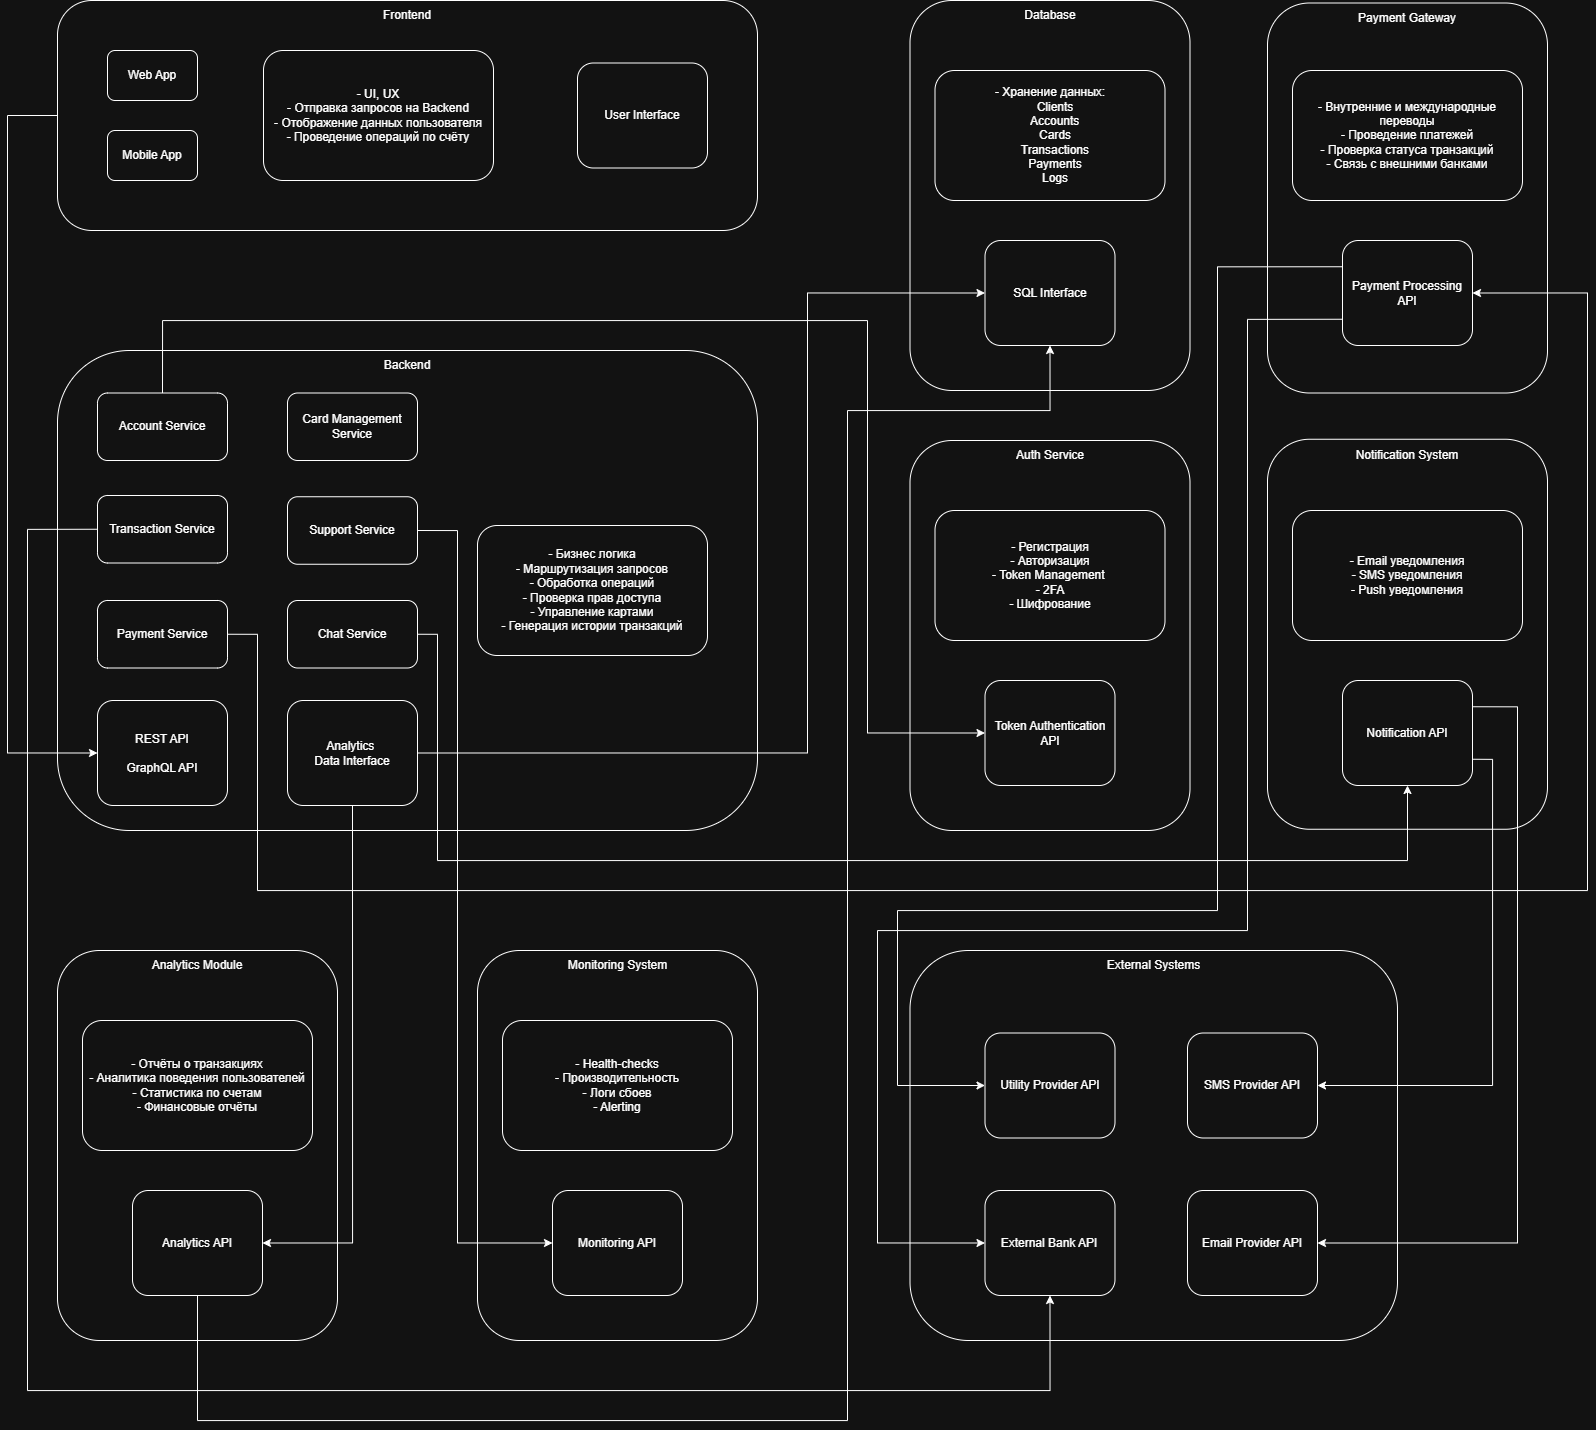

The diagram above was exported from draw.io. Its source (the exported page's mxGraphModel, read from the mxfile embedded in the PNG):
<mxGraphModel dx="1074" dy="1081" grid="1" gridSize="10" guides="1" tooltips="1" connect="1" arrows="1" fold="1" page="1" pageScale="1" pageWidth="827" pageHeight="1169" math="0" shadow="0">
  <root>
    <mxCell id="0" />
    <mxCell id="1" parent="0" />
    <mxCell id="YbBZHNZRGVrDw66sxx72-41" parent="1" style="rounded=1;whiteSpace=wrap;html=1;" value="" vertex="1">
      <mxGeometry height="390" width="487.5" x="1772.5" y="1040" as="geometry" />
    </mxCell>
    <mxCell id="s8hlbUUqlNKxwtQgohPh-20" parent="1" style="rounded=1;whiteSpace=wrap;html=1;" value="" vertex="1">
      <mxGeometry height="230" width="700" x="920" y="90" as="geometry" />
    </mxCell>
    <mxCell id="s8hlbUUqlNKxwtQgohPh-87" parent="1" style="rounded=1;whiteSpace=wrap;html=1;" value="" vertex="1">
      <mxGeometry height="390" width="280" x="1772.5" y="90" as="geometry" />
    </mxCell>
    <mxCell id="s8hlbUUqlNKxwtQgohPh-100" parent="1" style="rounded=1;whiteSpace=wrap;html=1;" value="&lt;div&gt;User Interface&lt;/div&gt;" vertex="1">
      <mxGeometry height="105" width="130" x="1440" y="152.5" as="geometry" />
    </mxCell>
    <mxCell id="s8hlbUUqlNKxwtQgohPh-99" parent="1" style="rounded=1;whiteSpace=wrap;html=1;" value="&lt;div&gt;- UI, UX&lt;/div&gt;&lt;div&gt;- Отправка запросов на Backend&lt;/div&gt;&lt;div&gt;- Отображение данных пользователя&lt;/div&gt;&lt;div&gt;- Проведение операций по счёту&lt;/div&gt;" vertex="1">
      <mxGeometry height="130" width="230" x="1126" y="140" as="geometry" />
    </mxCell>
    <mxCell id="s8hlbUUqlNKxwtQgohPh-22" parent="1" style="rounded=1;whiteSpace=wrap;html=1;" value="&lt;div&gt;Web App&lt;/div&gt;" vertex="1">
      <mxGeometry height="50" width="90" x="970" y="140" as="geometry" />
    </mxCell>
    <mxCell id="s8hlbUUqlNKxwtQgohPh-67" parent="1" style="text;html=1;whiteSpace=wrap;strokeColor=none;fillColor=none;align=center;verticalAlign=middle;rounded=0;" value="&lt;div&gt;Frontend&lt;/div&gt;" vertex="1">
      <mxGeometry height="30" width="60" x="1240" y="90" as="geometry" />
    </mxCell>
    <mxCell id="YbBZHNZRGVrDw66sxx72-1" parent="1" style="rounded=1;whiteSpace=wrap;html=1;" value="&lt;div&gt;Mobile App&lt;/div&gt;" vertex="1">
      <mxGeometry height="50" width="90" x="970" y="220" as="geometry" />
    </mxCell>
    <mxCell id="YbBZHNZRGVrDw66sxx72-3" parent="1" style="rounded=1;whiteSpace=wrap;html=1;" value="" vertex="1">
      <mxGeometry height="480" width="700" x="920" y="440" as="geometry" />
    </mxCell>
    <mxCell id="YbBZHNZRGVrDw66sxx72-4" parent="1" style="text;html=1;whiteSpace=wrap;strokeColor=none;fillColor=none;align=center;verticalAlign=middle;rounded=0;" value="&lt;div&gt;Backend&lt;/div&gt;" vertex="1">
      <mxGeometry height="30" width="60" x="1240" y="440" as="geometry" />
    </mxCell>
    <mxCell id="YbBZHNZRGVrDw66sxx72-5" parent="1" style="rounded=1;whiteSpace=wrap;html=1;" value="&lt;div&gt;Account Service&lt;/div&gt;" vertex="1">
      <mxGeometry height="67.5" width="130" x="960" y="482.5" as="geometry" />
    </mxCell>
    <mxCell id="YbBZHNZRGVrDw66sxx72-6" parent="1" style="rounded=1;whiteSpace=wrap;html=1;" value="&lt;div&gt;Payment Service&lt;/div&gt;" vertex="1">
      <mxGeometry height="67.5" width="130" x="960" y="690" as="geometry" />
    </mxCell>
    <mxCell id="YbBZHNZRGVrDw66sxx72-8" parent="1" style="rounded=1;whiteSpace=wrap;html=1;" value="Card Management Service" vertex="1">
      <mxGeometry height="67.5" width="130" x="1150" y="482.5" as="geometry" />
    </mxCell>
    <mxCell id="YbBZHNZRGVrDw66sxx72-9" parent="1" style="rounded=1;whiteSpace=wrap;html=1;" value="&lt;div&gt;Support Service&lt;/div&gt;" vertex="1">
      <mxGeometry height="67.5" width="130" x="1150" y="586.25" as="geometry" />
    </mxCell>
    <mxCell id="YbBZHNZRGVrDw66sxx72-10" parent="1" style="rounded=1;whiteSpace=wrap;html=1;" value="&lt;div&gt;Chat Service&lt;/div&gt;" vertex="1">
      <mxGeometry height="67.5" width="130" x="1150" y="690" as="geometry" />
    </mxCell>
    <mxCell id="YbBZHNZRGVrDw66sxx72-11" parent="1" style="rounded=1;whiteSpace=wrap;html=1;" value="&lt;div&gt;- Бизнес логика&lt;/div&gt;&lt;div&gt;- Маршрутизация запросов&lt;/div&gt;&lt;div&gt;- Обработка операций&lt;/div&gt;&lt;div&gt;- Проверка прав доступа&lt;/div&gt;&lt;div&gt;- Управление картами&lt;/div&gt;&lt;div&gt;- Генерация истории транзакций&lt;/div&gt;" vertex="1">
      <mxGeometry height="130" width="230" x="1340" y="615" as="geometry" />
    </mxCell>
    <mxCell id="YbBZHNZRGVrDw66sxx72-53" edge="1" parent="1" source="YbBZHNZRGVrDw66sxx72-12" style="edgeStyle=orthogonalEdgeStyle;rounded=0;orthogonalLoop=1;jettySize=auto;html=1;exitX=0;exitY=0.5;exitDx=0;exitDy=0;entryX=0.5;entryY=1;entryDx=0;entryDy=0;" target="YbBZHNZRGVrDw66sxx72-42">
      <mxGeometry relative="1" as="geometry">
        <Array as="points">
          <mxPoint x="890" y="619" />
          <mxPoint x="890" y="1480" />
          <mxPoint x="1913" y="1480" />
        </Array>
      </mxGeometry>
    </mxCell>
    <mxCell id="YbBZHNZRGVrDw66sxx72-12" parent="1" style="rounded=1;whiteSpace=wrap;html=1;" value="&lt;div&gt;Transaction Service&lt;/div&gt;" vertex="1">
      <mxGeometry height="67.5" width="130" x="960" y="585" as="geometry" />
    </mxCell>
    <mxCell id="YbBZHNZRGVrDw66sxx72-13" parent="1" style="rounded=1;whiteSpace=wrap;html=1;" value="&lt;div&gt;REST API&lt;/div&gt;&lt;div&gt;&lt;br&gt;&lt;/div&gt;&lt;div&gt;GraphQL API&lt;/div&gt;" vertex="1">
      <mxGeometry height="105" width="130" x="960" y="790" as="geometry" />
    </mxCell>
    <mxCell id="YbBZHNZRGVrDw66sxx72-47" edge="1" parent="1" source="YbBZHNZRGVrDw66sxx72-14" style="edgeStyle=orthogonalEdgeStyle;rounded=0;orthogonalLoop=1;jettySize=auto;html=1;exitX=1;exitY=0.5;exitDx=0;exitDy=0;entryX=0;entryY=0.5;entryDx=0;entryDy=0;" target="YbBZHNZRGVrDw66sxx72-16">
      <mxGeometry relative="1" as="geometry">
        <Array as="points">
          <mxPoint x="1670" y="843" />
          <mxPoint x="1670" y="383" />
        </Array>
      </mxGeometry>
    </mxCell>
    <mxCell id="YbBZHNZRGVrDw66sxx72-14" parent="1" style="rounded=1;whiteSpace=wrap;html=1;" value="&lt;div&gt;Analytics&amp;nbsp;&lt;/div&gt;&lt;div&gt;Data Interface&lt;/div&gt;" vertex="1">
      <mxGeometry height="105" width="130" x="1150" y="790" as="geometry" />
    </mxCell>
    <mxCell id="YbBZHNZRGVrDw66sxx72-15" parent="1" style="text;html=1;whiteSpace=wrap;strokeColor=none;fillColor=none;align=center;verticalAlign=middle;rounded=0;" value="&lt;div&gt;Database&lt;/div&gt;" vertex="1">
      <mxGeometry height="30" width="60" x="1882.5" y="90" as="geometry" />
    </mxCell>
    <mxCell id="YbBZHNZRGVrDw66sxx72-16" parent="1" style="rounded=1;whiteSpace=wrap;html=1;" value="&lt;div&gt;SQL Interface&lt;/div&gt;" vertex="1">
      <mxGeometry height="105" width="130" x="1847.5" y="330" as="geometry" />
    </mxCell>
    <mxCell id="YbBZHNZRGVrDw66sxx72-18" parent="1" style="rounded=1;whiteSpace=wrap;html=1;" value="&lt;div&gt;- Хранение данных:&lt;/div&gt;&lt;div&gt;&amp;nbsp; &amp;nbsp;Clients&lt;/div&gt;&lt;div&gt;&amp;nbsp; &amp;nbsp;Accounts&lt;/div&gt;&lt;div&gt;&amp;nbsp; &amp;nbsp;Cards&lt;/div&gt;&lt;div&gt;&amp;nbsp; &amp;nbsp;Transactions&lt;/div&gt;&lt;div&gt;&amp;nbsp; &amp;nbsp;Payments&lt;/div&gt;&lt;div&gt;&amp;nbsp; &amp;nbsp;Logs&lt;/div&gt;" vertex="1">
      <mxGeometry height="130" width="230" x="1797.5" y="160" as="geometry" />
    </mxCell>
    <mxCell id="YbBZHNZRGVrDw66sxx72-19" parent="1" style="rounded=1;whiteSpace=wrap;html=1;" value="" vertex="1">
      <mxGeometry height="390" width="280" x="1772.5" y="530" as="geometry" />
    </mxCell>
    <mxCell id="YbBZHNZRGVrDw66sxx72-20" parent="1" style="text;html=1;whiteSpace=wrap;strokeColor=none;fillColor=none;align=center;verticalAlign=middle;rounded=0;" value="&lt;div&gt;Auth Service&lt;/div&gt;" vertex="1">
      <mxGeometry height="30" width="97.5" x="1863.75" y="530" as="geometry" />
    </mxCell>
    <mxCell id="YbBZHNZRGVrDw66sxx72-21" parent="1" style="rounded=1;whiteSpace=wrap;html=1;" value="&lt;div&gt;- Регистрация&lt;/div&gt;&lt;div&gt;- Авторизация&lt;/div&gt;&lt;div&gt;- Token Management&amp;nbsp;&lt;/div&gt;&lt;div&gt;- 2FA&lt;/div&gt;&lt;div&gt;- Шифрование&lt;/div&gt;" vertex="1">
      <mxGeometry height="130" width="230" x="1797.5" y="600" as="geometry" />
    </mxCell>
    <mxCell id="YbBZHNZRGVrDw66sxx72-22" parent="1" style="rounded=1;whiteSpace=wrap;html=1;" value="Token Authentication API" vertex="1">
      <mxGeometry height="105" width="130" x="1847.5" y="770" as="geometry" />
    </mxCell>
    <mxCell id="YbBZHNZRGVrDw66sxx72-23" parent="1" style="rounded=1;whiteSpace=wrap;html=1;" value="" vertex="1">
      <mxGeometry height="390" width="280" x="2130" y="92.5" as="geometry" />
    </mxCell>
    <mxCell id="YbBZHNZRGVrDw66sxx72-24" parent="1" style="rounded=1;whiteSpace=wrap;html=1;" value="" vertex="1">
      <mxGeometry height="390" width="280" x="2130" y="528.75" as="geometry" />
    </mxCell>
    <mxCell id="YbBZHNZRGVrDw66sxx72-25" parent="1" style="text;html=1;whiteSpace=wrap;strokeColor=none;fillColor=none;align=center;verticalAlign=middle;rounded=0;" value="&lt;div&gt;Notification System&lt;/div&gt;" vertex="1">
      <mxGeometry height="30" width="120" x="2210" y="530" as="geometry" />
    </mxCell>
    <mxCell id="YbBZHNZRGVrDw66sxx72-26" parent="1" style="text;html=1;whiteSpace=wrap;strokeColor=none;fillColor=none;align=center;verticalAlign=middle;rounded=0;" value="&lt;div&gt;Payment Gateway&lt;/div&gt;" vertex="1">
      <mxGeometry height="30" width="120" x="2210" y="92.5" as="geometry" />
    </mxCell>
    <mxCell id="YbBZHNZRGVrDw66sxx72-27" parent="1" style="rounded=1;whiteSpace=wrap;html=1;" value="&lt;div&gt;- Внутренние и международные переводы&lt;/div&gt;&lt;div&gt;- Проведение платежей&lt;/div&gt;&lt;div&gt;- Проверка статуса транзакций&lt;/div&gt;&lt;div&gt;- Связь с внешними банками&lt;/div&gt;" vertex="1">
      <mxGeometry height="130" width="230" x="2155" y="160" as="geometry" />
    </mxCell>
    <mxCell id="YbBZHNZRGVrDw66sxx72-58" edge="1" parent="1" source="YbBZHNZRGVrDw66sxx72-28" style="edgeStyle=orthogonalEdgeStyle;rounded=0;orthogonalLoop=1;jettySize=auto;html=1;exitX=0;exitY=0.25;exitDx=0;exitDy=0;entryX=0;entryY=0.5;entryDx=0;entryDy=0;" target="YbBZHNZRGVrDw66sxx72-43">
      <mxGeometry relative="1" as="geometry">
        <Array as="points">
          <mxPoint x="2080" y="356" />
          <mxPoint x="2080" y="1000" />
          <mxPoint x="1760" y="1000" />
          <mxPoint x="1760" y="1175" />
        </Array>
      </mxGeometry>
    </mxCell>
    <mxCell id="YbBZHNZRGVrDw66sxx72-59" edge="1" parent="1" source="YbBZHNZRGVrDw66sxx72-28" style="edgeStyle=orthogonalEdgeStyle;rounded=0;orthogonalLoop=1;jettySize=auto;html=1;exitX=0;exitY=0.75;exitDx=0;exitDy=0;entryX=0;entryY=0.5;entryDx=0;entryDy=0;" target="YbBZHNZRGVrDw66sxx72-42">
      <mxGeometry relative="1" as="geometry">
        <Array as="points">
          <mxPoint x="2110" y="409" />
          <mxPoint x="2110" y="1020" />
          <mxPoint x="1740" y="1020" />
          <mxPoint x="1740" y="1333" />
        </Array>
      </mxGeometry>
    </mxCell>
    <mxCell id="YbBZHNZRGVrDw66sxx72-28" parent="1" style="rounded=1;whiteSpace=wrap;html=1;" value="&lt;div&gt;Payment Processing API&lt;/div&gt;" vertex="1">
      <mxGeometry height="105" width="130" x="2205" y="330" as="geometry" />
    </mxCell>
    <mxCell id="YbBZHNZRGVrDw66sxx72-56" edge="1" parent="1" source="YbBZHNZRGVrDw66sxx72-29" style="edgeStyle=orthogonalEdgeStyle;rounded=0;orthogonalLoop=1;jettySize=auto;html=1;exitX=1;exitY=0.25;exitDx=0;exitDy=0;entryX=1;entryY=0.5;entryDx=0;entryDy=0;" target="YbBZHNZRGVrDw66sxx72-44">
      <mxGeometry relative="1" as="geometry">
        <Array as="points">
          <mxPoint x="2380" y="796" />
          <mxPoint x="2380" y="1333" />
        </Array>
      </mxGeometry>
    </mxCell>
    <mxCell id="YbBZHNZRGVrDw66sxx72-57" edge="1" parent="1" source="YbBZHNZRGVrDw66sxx72-29" style="edgeStyle=orthogonalEdgeStyle;rounded=0;orthogonalLoop=1;jettySize=auto;html=1;exitX=1;exitY=0.75;exitDx=0;exitDy=0;entryX=1;entryY=0.5;entryDx=0;entryDy=0;" target="YbBZHNZRGVrDw66sxx72-45">
      <mxGeometry relative="1" as="geometry" />
    </mxCell>
    <mxCell id="YbBZHNZRGVrDw66sxx72-29" parent="1" style="rounded=1;whiteSpace=wrap;html=1;" value="&lt;div&gt;Notification API&lt;/div&gt;" vertex="1">
      <mxGeometry height="105" width="130" x="2205" y="770" as="geometry" />
    </mxCell>
    <mxCell id="YbBZHNZRGVrDw66sxx72-30" parent="1" style="rounded=1;whiteSpace=wrap;html=1;" value="&lt;div&gt;- Email уведомления&lt;/div&gt;&lt;div&gt;- SMS уведомления&lt;/div&gt;&lt;div&gt;- Push уведомления&lt;/div&gt;" vertex="1">
      <mxGeometry height="130" width="230" x="2155" y="600" as="geometry" />
    </mxCell>
    <mxCell id="YbBZHNZRGVrDw66sxx72-31" parent="1" style="rounded=1;whiteSpace=wrap;html=1;" value="" vertex="1">
      <mxGeometry height="390" width="280" x="920" y="1040" as="geometry" />
    </mxCell>
    <mxCell id="YbBZHNZRGVrDw66sxx72-32" parent="1" style="text;html=1;whiteSpace=wrap;strokeColor=none;fillColor=none;align=center;verticalAlign=middle;rounded=0;" value="&lt;div&gt;Analytics Module&lt;/div&gt;" vertex="1">
      <mxGeometry height="30" width="97.5" x="1011.25" y="1040" as="geometry" />
    </mxCell>
    <mxCell id="YbBZHNZRGVrDw66sxx72-33" parent="1" style="rounded=1;whiteSpace=wrap;html=1;" value="&lt;div&gt;- Отчёты о транзакциях&lt;/div&gt;&lt;div&gt;- Аналитика поведения пользователей&lt;/div&gt;&lt;div&gt;- Статистика по счетам&lt;/div&gt;&lt;div&gt;- Финансовые отчёты&lt;/div&gt;" vertex="1">
      <mxGeometry height="130" width="230" x="945" y="1110" as="geometry" />
    </mxCell>
    <mxCell id="YbBZHNZRGVrDw66sxx72-54" edge="1" parent="1" source="YbBZHNZRGVrDw66sxx72-34" style="edgeStyle=orthogonalEdgeStyle;rounded=0;orthogonalLoop=1;jettySize=auto;html=1;exitX=0.5;exitY=1;exitDx=0;exitDy=0;entryX=0.5;entryY=1;entryDx=0;entryDy=0;" target="YbBZHNZRGVrDw66sxx72-16">
      <mxGeometry relative="1" as="geometry">
        <Array as="points">
          <mxPoint x="1060" y="1510" />
          <mxPoint x="1710" y="1510" />
          <mxPoint x="1710" y="500" />
          <mxPoint x="1913" y="500" />
        </Array>
      </mxGeometry>
    </mxCell>
    <mxCell id="YbBZHNZRGVrDw66sxx72-34" parent="1" style="rounded=1;whiteSpace=wrap;html=1;" value="Analytics API" vertex="1">
      <mxGeometry height="105" width="130" x="995" y="1280" as="geometry" />
    </mxCell>
    <mxCell id="YbBZHNZRGVrDw66sxx72-35" parent="1" style="rounded=1;whiteSpace=wrap;html=1;" value="" vertex="1">
      <mxGeometry height="390" width="280" x="1340" y="1040" as="geometry" />
    </mxCell>
    <mxCell id="YbBZHNZRGVrDw66sxx72-36" parent="1" style="text;html=1;whiteSpace=wrap;strokeColor=none;fillColor=none;align=center;verticalAlign=middle;rounded=0;" value="&lt;div&gt;Monitoring System&lt;/div&gt;" vertex="1">
      <mxGeometry height="30" width="108.75" x="1425.63" y="1040" as="geometry" />
    </mxCell>
    <mxCell id="YbBZHNZRGVrDw66sxx72-37" parent="1" style="rounded=1;whiteSpace=wrap;html=1;" value="&lt;div&gt;- Health-checks&lt;/div&gt;&lt;div&gt;- Производительность&lt;/div&gt;&lt;div&gt;- Логи сбоев&lt;/div&gt;&lt;div&gt;- Alerting&lt;/div&gt;" vertex="1">
      <mxGeometry height="130" width="230" x="1365" y="1110" as="geometry" />
    </mxCell>
    <mxCell id="YbBZHNZRGVrDw66sxx72-38" parent="1" style="rounded=1;whiteSpace=wrap;html=1;" value="Monitoring API" vertex="1">
      <mxGeometry height="105" width="130" x="1415" y="1280" as="geometry" />
    </mxCell>
    <mxCell id="YbBZHNZRGVrDw66sxx72-40" parent="1" style="text;html=1;whiteSpace=wrap;strokeColor=none;fillColor=none;align=center;verticalAlign=middle;rounded=0;" value="&lt;div&gt;External Systems&lt;/div&gt;" vertex="1">
      <mxGeometry height="30" width="108.75" x="1961.88" y="1040" as="geometry" />
    </mxCell>
    <mxCell id="YbBZHNZRGVrDw66sxx72-42" parent="1" style="rounded=1;whiteSpace=wrap;html=1;" value="External Bank API" vertex="1">
      <mxGeometry height="105" width="130" x="1847.49" y="1280" as="geometry" />
    </mxCell>
    <mxCell id="YbBZHNZRGVrDw66sxx72-43" parent="1" style="rounded=1;whiteSpace=wrap;html=1;" value="Utility Provider API" vertex="1">
      <mxGeometry height="105" width="130" x="1847.5" y="1122.5" as="geometry" />
    </mxCell>
    <mxCell id="YbBZHNZRGVrDw66sxx72-44" parent="1" style="rounded=1;whiteSpace=wrap;html=1;" value="Email Provider API" vertex="1">
      <mxGeometry height="105" width="130" x="2050" y="1280" as="geometry" />
    </mxCell>
    <mxCell id="YbBZHNZRGVrDw66sxx72-45" parent="1" style="rounded=1;whiteSpace=wrap;html=1;" value="SMS Provider API" vertex="1">
      <mxGeometry height="105" width="130" x="2050" y="1122.5" as="geometry" />
    </mxCell>
    <mxCell id="YbBZHNZRGVrDw66sxx72-46" edge="1" parent="1" source="s8hlbUUqlNKxwtQgohPh-20" style="edgeStyle=orthogonalEdgeStyle;rounded=0;orthogonalLoop=1;jettySize=auto;html=1;exitX=0;exitY=0.5;exitDx=0;exitDy=0;entryX=0;entryY=0.5;entryDx=0;entryDy=0;" target="YbBZHNZRGVrDw66sxx72-13">
      <mxGeometry relative="1" as="geometry">
        <Array as="points">
          <mxPoint x="870" y="205" />
          <mxPoint x="870" y="843" />
        </Array>
      </mxGeometry>
    </mxCell>
    <mxCell id="YbBZHNZRGVrDw66sxx72-48" edge="1" parent="1" source="YbBZHNZRGVrDw66sxx72-5" style="edgeStyle=orthogonalEdgeStyle;rounded=0;orthogonalLoop=1;jettySize=auto;html=1;exitX=0.5;exitY=0;exitDx=0;exitDy=0;entryX=0;entryY=0.5;entryDx=0;entryDy=0;" target="YbBZHNZRGVrDw66sxx72-22">
      <mxGeometry relative="1" as="geometry">
        <Array as="points">
          <mxPoint x="1025" y="410" />
          <mxPoint x="1730" y="410" />
          <mxPoint x="1730" y="823" />
        </Array>
      </mxGeometry>
    </mxCell>
    <mxCell id="YbBZHNZRGVrDw66sxx72-49" edge="1" parent="1" source="YbBZHNZRGVrDw66sxx72-6" style="edgeStyle=orthogonalEdgeStyle;rounded=0;orthogonalLoop=1;jettySize=auto;html=1;exitX=1;exitY=0.5;exitDx=0;exitDy=0;entryX=1;entryY=0.5;entryDx=0;entryDy=0;" target="YbBZHNZRGVrDw66sxx72-28">
      <mxGeometry relative="1" as="geometry">
        <Array as="points">
          <mxPoint x="1120" y="724" />
          <mxPoint x="1120" y="980" />
          <mxPoint x="2450" y="980" />
          <mxPoint x="2450" y="383" />
        </Array>
      </mxGeometry>
    </mxCell>
    <mxCell id="YbBZHNZRGVrDw66sxx72-50" edge="1" parent="1" source="YbBZHNZRGVrDw66sxx72-10" style="edgeStyle=orthogonalEdgeStyle;rounded=0;orthogonalLoop=1;jettySize=auto;html=1;exitX=1;exitY=0.5;exitDx=0;exitDy=0;entryX=0.5;entryY=1;entryDx=0;entryDy=0;" target="YbBZHNZRGVrDw66sxx72-29">
      <mxGeometry relative="1" as="geometry">
        <Array as="points">
          <mxPoint x="1300" y="724" />
          <mxPoint x="1300" y="950" />
          <mxPoint x="2270" y="950" />
        </Array>
      </mxGeometry>
    </mxCell>
    <mxCell id="YbBZHNZRGVrDw66sxx72-51" edge="1" parent="1" source="YbBZHNZRGVrDw66sxx72-9" style="edgeStyle=orthogonalEdgeStyle;rounded=0;orthogonalLoop=1;jettySize=auto;html=1;exitX=1;exitY=0.5;exitDx=0;exitDy=0;entryX=0;entryY=0.5;entryDx=0;entryDy=0;" target="YbBZHNZRGVrDw66sxx72-38">
      <mxGeometry relative="1" as="geometry">
        <Array as="points">
          <mxPoint x="1320" y="620" />
          <mxPoint x="1320" y="1333" />
        </Array>
      </mxGeometry>
    </mxCell>
    <mxCell id="YbBZHNZRGVrDw66sxx72-52" edge="1" parent="1" source="YbBZHNZRGVrDw66sxx72-14" style="edgeStyle=orthogonalEdgeStyle;rounded=0;orthogonalLoop=1;jettySize=auto;html=1;exitX=0.5;exitY=1;exitDx=0;exitDy=0;entryX=1;entryY=0.5;entryDx=0;entryDy=0;" target="YbBZHNZRGVrDw66sxx72-34">
      <mxGeometry relative="1" as="geometry" />
    </mxCell>
  </root>
</mxGraphModel>